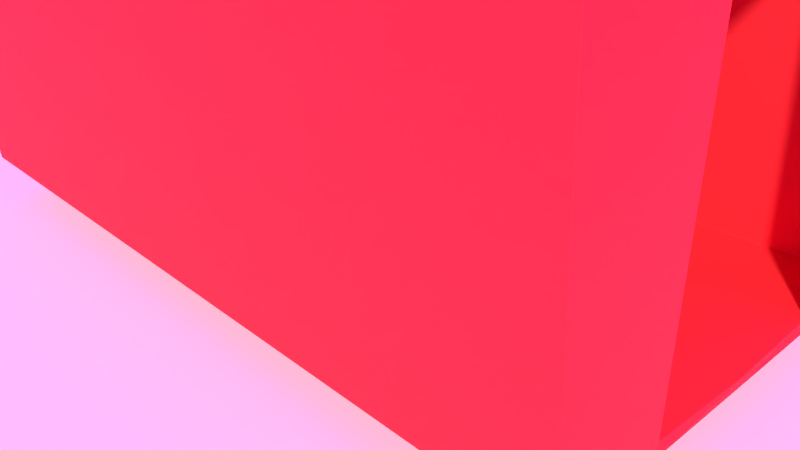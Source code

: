 # Source: scene.blend  (saved by Blender 2.79.0; exported with 4.5.12 LTS)
import bpy
from mathutils import Matrix  # noqa: F401  (used for matrix-valued properties, if any)

bpy.ops.wm.read_factory_settings(use_empty=True)
scene = bpy.context.scene
scene.name = 'Scene'

# ---- collections
col_collection_1 = bpy.data.collections.new('Collection 1'); scene.collection.children.link(col_collection_1)

# ---- images (referenced by path relative to the original .blend; pixels are not part of the script)
import os
ASSET_DIR = os.environ.get("B2B_ASSET_DIR", "")  # directory of the original .blend (textures are referenced by path, not embedded)
HERE = os.path.dirname(os.path.abspath(__file__))  # packed textures are extracted next to this script under _unpacked/

def load_image(name, relpath, width, height, colorspace="sRGB"):
    """Load a texture the original file referenced (path relative to the .blend, or extracted next to this script)."""
    p = next((c for c in (os.path.join(HERE, relpath), os.path.join(ASSET_DIR, relpath)) if relpath and os.path.exists(c)), "")
    if p:
        img = bpy.data.images.load(p, check_existing=True)
        img.name = name
    else:  # same state as the original file: an image datablock whose file is absent (Cycles renders it pink)
        img = bpy.data.images.new(name, width, height)
        img.source = "FILE"
        img.filepath = "//" + (relpath or name)
    img.colorspace_settings.name = colorspace
    return img
img_noon_grass_2k_hdr = load_image('noon_grass_2k.hdr', 'assets/noon_grass_2k.hdr', 1024, 1024, 'Linear Rec.709')

# ---- materials (node trees are filled in below, after node groups)
mat_house = bpy.data.materials.new('House')
mat_house.alpha_threshold = 0.0
mat_house.roughness = 0.5
mat_house_top = bpy.data.materials.new('House_top')
mat_house_top.alpha_threshold = 0.0
mat_house_top.roughness = 0.5

# ---- material node trees
mat_house.use_nodes = True; mat_house.node_tree.nodes.clear()
_N = mat_house.node_tree.nodes; _L = mat_house.node_tree.links
n0 = _N.new('ShaderNodeOutputMaterial'); n0.name = 'Material Output'; n0.location = (325, 314)
n1 = _N.new('ShaderNodeBsdfPrincipled'); n1.name = 'Principled BSDF'; n1.location = (91, 388)
n1.width = 150
n1.subsurface_method = 'BURLEY'
n1.inputs[0].default_value = (1.0, 0.01925, 0.03006, 1.0)
n1.inputs[2].default_value = 0.7333
n1.inputs[3].default_value = 1.45
n1.inputs[9].default_value = (1.0, 1.0, 1.0)
n1.inputs[13].default_value = 0.6056
_L.new(n1.outputs[0], n0.inputs[0])
n0.is_active_output = True

# ---- world
world_world = bpy.data.worlds.new('World'); scene.world = world_world
world_world.use_nodes = True; world_world.node_tree.nodes.clear()
_N = world_world.node_tree.nodes; _L = world_world.node_tree.links
n0 = _N.new('ShaderNodeOutputWorld'); n0.name = 'World Output'; n0.location = (300, 300)
n1 = _N.new('ShaderNodeBackground'); n1.name = 'Background'; n1.location = (71, 312)
n2 = _N.new('ShaderNodeTexEnvironment'); n2.name = 'Environment Texture'; n2.location = (-170, 313)
n2.width = 140
n2.image = img_noon_grass_2k_hdr
_L.new(n1.outputs[0], n0.inputs[0])
_L.new(n2.outputs[0], n1.inputs[0])
n0.is_active_output = True
world_world.color = (0.05088, 0.05088, 0.05088)
world_world.use_sun_shadow = False
world_world.sun_shadow_jitter_overblur = 0.0
world_world.cycles.sampling_method = 'MANUAL'

# ---- cameras
cam_camera = bpy.data.cameras.new('Camera')
cam_camera.clip_end = 100.0
cam_camera.lens = 35.0
cam_camera.sensor_width = 32.0
cam_camera.sensor_height = 18.0
cam_camera.ortho_scale = 7.314
cam_camera.dof.focus_distance = 0.0

# ---- meshes
me_cube_001 = bpy.data.meshes.new('Cube.001')
me_cube_001.from_pydata([(1.392, 0.0, -1.0), (1.43, 0.0, 1.348), (1.392, 0.7422, -1.0), (1.43, 1.0, 1.0), (1.382, 0.8609, 0.9336), (1.392, 0.0, 1.23), (1.425, 1.004, 0.9668), (1.43, 0.0, 1.316), (1.385, 0.8276, 0.3916), (1.392, 0.0, 0.3943), (0.0, 0.7422, -1.0), (0.0, 1.0, 1.0), (0.0, -0.01253, -1.0), (0.0, -0.01253, 1.348), (-0.01031, 0.8609, 0.9336), (-0.005156, 1.004, 0.9668), (-0.007422, 0.8276, 0.3916), (1.389, 0.377, 0.3931), (1.392, 0.3782, -1.0)], [], [(15, 11, 3, 6), (6, 3, 1, 7), (8, 4, 5, 9, 17), (10, 2, 18, 0, 12), (16, 14, 4, 8), (4, 6, 7, 5), (14, 15, 6, 4), (10, 16, 8, 2), (2, 8, 17, 18), (3, 11, 13, 1)])
me_cube_001.polygons.foreach_set('material_index', [1, 1, 0, 0, 0, 1, 1, 0, 0, 1])
me_cube_001.materials.append(mat_house)
me_cube_001.materials.append(mat_house_top)
me_cube_001.use_remesh_preserve_volume = False
me_cube_001.use_remesh_preserve_attributes = False
me_cube_001.use_mirror_vertex_groups = False
me_cube_001.update()
me_plane = bpy.data.meshes.new('Plane')
me_plane.from_pydata([(-1.0, -1.0, 0.0), (1.0, -1.0, 0.0), (-1.0, 1.0, 0.0), (1.0, 1.0, 0.0)], [], [(0, 1, 3, 2)])
me_plane.use_remesh_preserve_volume = False
me_plane.use_remesh_preserve_attributes = False
me_plane.use_mirror_vertex_groups = False
me_plane.update()

# ---- objects
ob_house = bpy.data.objects.new('House', me_cube_001)
ob_ground = bpy.data.objects.new('Ground', me_plane)
ob_camera = bpy.data.objects.new('Camera', cam_camera)

# ---- transforms, parenting, visibility, modifiers, constraints
ob_house.location = (0.0, 0.0, 4.174)
ob_house.scale = (3.567, 3.567, 3.567)
ob_house.lineart.crease_threshold = 0.0
_m = ob_house.modifiers.new('Mirror', 'MIRROR')
_m.use_axis = (True, True, False)
_m.use_clip = True
_m.merge_threshold = 0.0354
_m = ob_house.modifiers.new('Solidify', 'SOLIDIFY')
_m.thickness = 0.0297
_m.nonmanifold_thickness_mode = 'FIXED'
_m.nonmanifold_merge_threshold = 0.0003
_m = ob_house.modifiers.new('Bevel', 'BEVEL')
_m.width = 0.034
_m.width_pct = 0.034
_m.segments = 3
_m.limit_method = 'NONE'
_m.spread = 0.0
ob_ground.location = (0.0, 0.0, 0.0)
ob_ground.scale = (37.24, 37.24, 37.24)
ob_ground.hide_viewport = True
ob_ground.lineart.crease_threshold = 0.0
ob_camera.location = (7.481, -6.508, 5.344)
ob_camera.rotation_euler = (1.109, 0.0, 0.8149)
ob_camera.lock_rotations_4d = False
ob_camera.empty_display_type = 'ARROWS'
ob_camera.color = (0.0, 0.0, 0.0, 0.0)
ob_camera.display_type = 'WIRE'
ob_camera.lineart.crease_threshold = 0.0

# ---- collection membership
col_collection_1.objects.link(ob_house)
col_collection_1.objects.link(ob_ground)
col_collection_1.objects.link(ob_camera)

# ---- scene / render settings (as saved in the file)
scene.camera = ob_camera
scene.frame_start = 1; scene.frame_end = 250; scene.frame_set(1)
scene.render.engine = 'CYCLES'
scene.render.resolution_percentage = 50
scene.render.dither_intensity = 0.0
scene.cycles.use_denoising = False
scene.cycles.samples = 128
scene.cycles.sampling_pattern = 'TABULATED_SOBOL'
scene.cycles.use_adaptive_sampling = False
scene.cycles.use_light_tree = False
scene.cycles.blur_glossy = 0.0
scene.cycles.sample_clamp_indirect = 0.0
scene.view_settings.view_transform = 'Standard'
bpy.context.view_layer.update()

# ---- added for rendering (the .blend has no usable light): sun
light_auto_sun = bpy.data.lights.new('AutoSun', 'SUN')
light_auto_sun.energy = 3.0
light_auto_sun.angle = 0.0523599
ob_auto_sun = bpy.data.objects.new('AutoSun', light_auto_sun)
scene.collection.objects.link(ob_auto_sun)
ob_auto_sun.rotation_euler = (0.872665, 0.174533, 0.523599)
bpy.context.view_layer.update()

